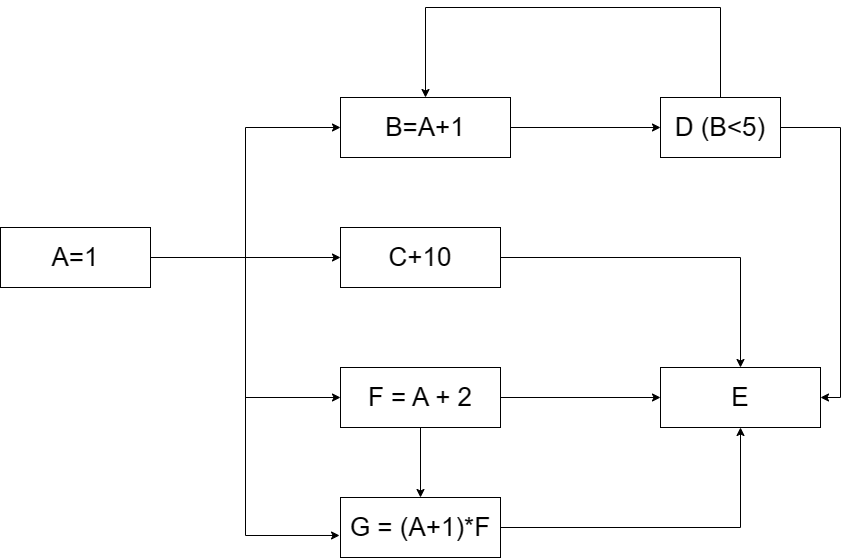

The diagram above was exported from draw.io. Its source (the exported page's mxGraphModel, read from the mxfile embedded in the PNG):
<mxGraphModel dx="2062" dy="1114" grid="1" gridSize="10" guides="1" tooltips="1" connect="1" arrows="1" fold="1" page="1" pageScale="1" pageWidth="1920" pageHeight="1200" math="0" shadow="0">
  <root>
    <mxCell id="0" />
    <mxCell id="1" parent="0" />
    <mxCell id="nyRer0b3SSHFawIE7TMC-13" style="edgeStyle=orthogonalEdgeStyle;rounded=0;orthogonalLoop=1;jettySize=auto;html=1;entryX=0;entryY=0.5;entryDx=0;entryDy=0;fontSize=26;" edge="1" parent="1" source="nyRer0b3SSHFawIE7TMC-1" target="nyRer0b3SSHFawIE7TMC-3">
      <mxGeometry relative="1" as="geometry" />
    </mxCell>
    <mxCell id="nyRer0b3SSHFawIE7TMC-14" style="edgeStyle=orthogonalEdgeStyle;rounded=0;orthogonalLoop=1;jettySize=auto;html=1;entryX=0;entryY=0.5;entryDx=0;entryDy=0;fontSize=26;" edge="1" parent="1" source="nyRer0b3SSHFawIE7TMC-1" target="nyRer0b3SSHFawIE7TMC-7">
      <mxGeometry relative="1" as="geometry" />
    </mxCell>
    <mxCell id="nyRer0b3SSHFawIE7TMC-15" style="edgeStyle=orthogonalEdgeStyle;rounded=0;orthogonalLoop=1;jettySize=auto;html=1;entryX=0;entryY=0.5;entryDx=0;entryDy=0;fontSize=26;" edge="1" parent="1" source="nyRer0b3SSHFawIE7TMC-1" target="nyRer0b3SSHFawIE7TMC-8">
      <mxGeometry relative="1" as="geometry" />
    </mxCell>
    <mxCell id="nyRer0b3SSHFawIE7TMC-16" style="edgeStyle=orthogonalEdgeStyle;rounded=0;orthogonalLoop=1;jettySize=auto;html=1;entryX=-0.006;entryY=0.633;entryDx=0;entryDy=0;entryPerimeter=0;fontSize=26;" edge="1" parent="1" source="nyRer0b3SSHFawIE7TMC-1" target="nyRer0b3SSHFawIE7TMC-9">
      <mxGeometry relative="1" as="geometry" />
    </mxCell>
    <mxCell id="nyRer0b3SSHFawIE7TMC-1" value="A=1" style="rounded=0;whiteSpace=wrap;html=1;fontSize=26;" vertex="1" parent="1">
      <mxGeometry x="140" y="380" width="150" height="60" as="geometry" />
    </mxCell>
    <mxCell id="nyRer0b3SSHFawIE7TMC-17" style="edgeStyle=orthogonalEdgeStyle;rounded=0;orthogonalLoop=1;jettySize=auto;html=1;fontSize=26;" edge="1" parent="1" source="nyRer0b3SSHFawIE7TMC-3" target="nyRer0b3SSHFawIE7TMC-10">
      <mxGeometry relative="1" as="geometry" />
    </mxCell>
    <mxCell id="nyRer0b3SSHFawIE7TMC-3" value="B=A+1" style="rounded=0;whiteSpace=wrap;html=1;fontSize=26;" vertex="1" parent="1">
      <mxGeometry x="480" y="250" width="170" height="60" as="geometry" />
    </mxCell>
    <mxCell id="nyRer0b3SSHFawIE7TMC-22" style="edgeStyle=orthogonalEdgeStyle;rounded=0;orthogonalLoop=1;jettySize=auto;html=1;entryX=0.5;entryY=0;entryDx=0;entryDy=0;fontSize=26;" edge="1" parent="1" source="nyRer0b3SSHFawIE7TMC-7" target="nyRer0b3SSHFawIE7TMC-18">
      <mxGeometry relative="1" as="geometry" />
    </mxCell>
    <mxCell id="nyRer0b3SSHFawIE7TMC-7" value="C+10" style="rounded=0;whiteSpace=wrap;html=1;fontSize=26;" vertex="1" parent="1">
      <mxGeometry x="480" y="380" width="160" height="60" as="geometry" />
    </mxCell>
    <mxCell id="nyRer0b3SSHFawIE7TMC-19" style="edgeStyle=orthogonalEdgeStyle;rounded=0;orthogonalLoop=1;jettySize=auto;html=1;fontSize=26;" edge="1" parent="1" source="nyRer0b3SSHFawIE7TMC-8" target="nyRer0b3SSHFawIE7TMC-18">
      <mxGeometry relative="1" as="geometry" />
    </mxCell>
    <mxCell id="nyRer0b3SSHFawIE7TMC-23" style="edgeStyle=orthogonalEdgeStyle;rounded=0;orthogonalLoop=1;jettySize=auto;html=1;entryX=0.5;entryY=0;entryDx=0;entryDy=0;fontSize=26;" edge="1" parent="1" source="nyRer0b3SSHFawIE7TMC-8" target="nyRer0b3SSHFawIE7TMC-9">
      <mxGeometry relative="1" as="geometry" />
    </mxCell>
    <mxCell id="nyRer0b3SSHFawIE7TMC-8" value="F = A + 2" style="rounded=0;whiteSpace=wrap;html=1;fontSize=26;" vertex="1" parent="1">
      <mxGeometry x="480" y="520" width="160" height="60" as="geometry" />
    </mxCell>
    <mxCell id="nyRer0b3SSHFawIE7TMC-21" style="edgeStyle=orthogonalEdgeStyle;rounded=0;orthogonalLoop=1;jettySize=auto;html=1;fontSize=26;" edge="1" parent="1" source="nyRer0b3SSHFawIE7TMC-9" target="nyRer0b3SSHFawIE7TMC-18">
      <mxGeometry relative="1" as="geometry" />
    </mxCell>
    <mxCell id="nyRer0b3SSHFawIE7TMC-9" value="G = (A+1)*F" style="rounded=0;whiteSpace=wrap;html=1;fontSize=26;" vertex="1" parent="1">
      <mxGeometry x="480" y="650" width="160" height="60" as="geometry" />
    </mxCell>
    <mxCell id="nyRer0b3SSHFawIE7TMC-24" style="edgeStyle=orthogonalEdgeStyle;rounded=0;orthogonalLoop=1;jettySize=auto;html=1;entryX=1;entryY=0.5;entryDx=0;entryDy=0;fontSize=26;" edge="1" parent="1" source="nyRer0b3SSHFawIE7TMC-10" target="nyRer0b3SSHFawIE7TMC-18">
      <mxGeometry relative="1" as="geometry">
        <Array as="points">
          <mxPoint x="980" y="280" />
          <mxPoint x="980" y="550" />
        </Array>
      </mxGeometry>
    </mxCell>
    <mxCell id="nyRer0b3SSHFawIE7TMC-25" style="edgeStyle=orthogonalEdgeStyle;rounded=0;orthogonalLoop=1;jettySize=auto;html=1;fontSize=26;entryX=0.5;entryY=0;entryDx=0;entryDy=0;" edge="1" parent="1" source="nyRer0b3SSHFawIE7TMC-10" target="nyRer0b3SSHFawIE7TMC-3">
      <mxGeometry relative="1" as="geometry">
        <mxPoint x="760" y="160" as="targetPoint" />
        <Array as="points">
          <mxPoint x="860" y="160" />
          <mxPoint x="565" y="160" />
        </Array>
      </mxGeometry>
    </mxCell>
    <mxCell id="nyRer0b3SSHFawIE7TMC-10" value="D (B&amp;lt;5)" style="rounded=0;whiteSpace=wrap;html=1;fontSize=26;" vertex="1" parent="1">
      <mxGeometry x="800" y="250" width="120" height="60" as="geometry" />
    </mxCell>
    <mxCell id="nyRer0b3SSHFawIE7TMC-18" value="E" style="rounded=0;whiteSpace=wrap;html=1;fontSize=26;" vertex="1" parent="1">
      <mxGeometry x="800" y="520" width="160" height="60" as="geometry" />
    </mxCell>
  </root>
</mxGraphModel>